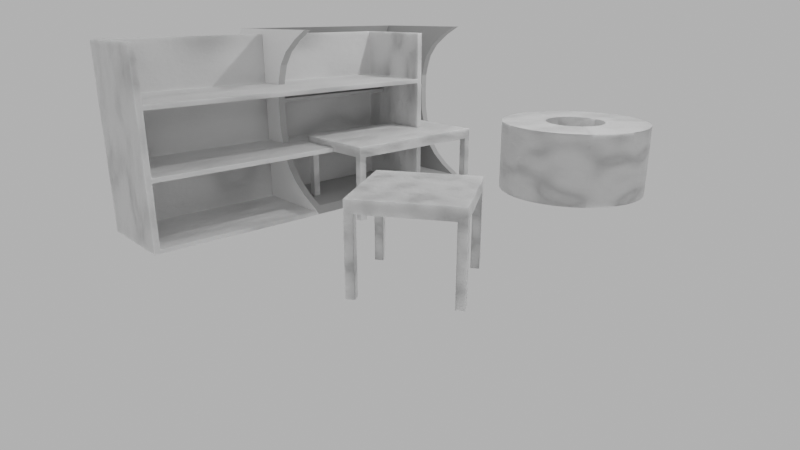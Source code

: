 # Source: rek_display.blend  (saved by Blender 2.80.75; exported with 4.5.12 LTS)
import bpy
from mathutils import Matrix  # noqa: F401  (used for matrix-valued properties, if any)

bpy.ops.wm.read_factory_settings(use_empty=True)
scene = bpy.context.scene
scene.name = 'Scene'

# ---- collections
col_collection = bpy.data.collections.new('Collection'); scene.collection.children.link(col_collection)

# ---- materials (node trees are filled in below, after node groups)
mat_white = bpy.data.materials.new('White')
mat_white.alpha_threshold = 0.0
mat_white.use_transparent_shadow = False
mat_white.line_color = (0.0, 0.0, 0.0, 1.0)
mat_material = bpy.data.materials.new('Material')
mat_material.use_transparent_shadow = False
mat_wood = bpy.data.materials.new('Wood')
mat_wood.use_transparent_shadow = False

# ---- material node trees
mat_white.use_nodes = True; mat_white.node_tree.nodes.clear()
_N = mat_white.node_tree.nodes; _L = mat_white.node_tree.links
n0 = _N.new('ShaderNodeOutputMaterial'); n0.name = 'Material Output'; n0.location = (317, 300)
n1 = _N.new('ShaderNodeBsdfPrincipled'); n1.name = 'Principled BSDF'; n1.location = (27, 300)
n1.distribution = 'GGX'
n1.subsurface_method = 'BURLEY'
n1.inputs[0].default_value = (1.0, 1.0, 1.0, 1.0)
n1.inputs[2].default_value = 0.3103
n1.inputs[3].default_value = 1.45
n1.inputs[27].default_value = (0.0, 0.0, 0.0, 1.0)
n1.inputs[28].default_value = 1.0
_L.new(n1.outputs[0], n0.inputs[0])
n0.is_active_output = True
mat_material.use_nodes = True; mat_material.node_tree.nodes.clear()
_N = mat_material.node_tree.nodes; _L = mat_material.node_tree.links
n0 = _N.new('ShaderNodeOutputMaterial'); n0.name = 'Material Output'; n0.location = (300, 300)
n1 = _N.new('ShaderNodeBsdfPrincipled'); n1.name = 'Principled BSDF'; n1.location = (10, 300)
n1.distribution = 'GGX'
n1.subsurface_method = 'BURLEY'
n1.inputs[0].default_value = (0.4672, 0.4672, 0.4672, 1.0)
n1.inputs[3].default_value = 1.45
n1.inputs[27].default_value = (0.0, 0.0, 0.0, 1.0)
n1.inputs[28].default_value = 1.0
_L.new(n1.outputs[0], n0.inputs[0])
n0.is_active_output = True
mat_wood.use_nodes = True; mat_wood.node_tree.nodes.clear()
_N = mat_wood.node_tree.nodes; _L = mat_wood.node_tree.links
n0 = _N.new('ShaderNodeBsdfPrincipled'); n0.name = 'Principled BSDF'; n0.location = (10, 300)
n0.distribution = 'GGX'
n0.subsurface_method = 'BURLEY'
n0.inputs[2].default_value = 1.0
n0.inputs[3].default_value = 1.45
n0.inputs[8].default_value = 1.0
n0.inputs[9].default_value = (0.1, 0.1, 0.1)
n0.inputs[10].default_value = 1.0
n0.inputs[13].default_value = 1.0
n0.inputs[20].default_value = 0.0
n0.inputs[27].default_value = (0.0, 0.0, 0.0, 1.0)
n0.inputs[28].default_value = 1.0
n1 = _N.new('ShaderNodeOutputMaterial'); n1.name = 'Material Output'; n1.location = (500, 300)
n2 = _N.new('ShaderNodeTexNoise'); n2.name = 'Noise Texture.001'; n2.location = (300, 220)
n2.inputs[2].default_value = 0.5
n2.inputs[3].default_value = 16.0
n3 = _N.new('ShaderNodeTexNoise'); n3.name = 'Musgrave Texture'; n3.location = (-420, 240)
n3.width = 150
n3.normalize = False
n3.inputs[2].default_value = 4.0
n3.inputs[3].default_value = 0.0
n3.inputs[4].default_value = 1.0
n3.inputs[5].default_value = 1e-05
n3.inputs[7].default_value = 0.0
n4 = _N.new('ShaderNodeTexVoronoi'); n4.name = 'Voronoi Texture'; n4.location = (-220, 200)
n4.inputs[2].default_value = 0.6
n5 = _N.new('ShaderNodeMix'); n5.name = 'Mix'; n5.location = (-260, 180)
n5.data_type = 'RGBA'
n5.inputs[6].default_value = (0.8, 0.8, 0.8, 1.0)
n5.inputs[7].default_value = (1.0, 1.0, 1.0, 1.0)
n6 = _N.new('ShaderNodeMix'); n6.name = 'Mix.001'; n6.location = (-160, 180)
n6.data_type = 'RGBA'
n6.inputs[0].default_value = 1.0
n6.inputs[6].default_value = (1.0, 1.0, 1.0, 1.0)
n7 = _N.new('ShaderNodeMath'); n7.name = 'Math'; n7.location = (0, 0)
n7.operation = 'MULTIPLY'
_L.new(n0.outputs[0], n1.inputs[0])
_L.new(n2.outputs[1], n1.inputs[2])
_L.new(n3.outputs[0], n4.inputs[0])
_L.new(n5.outputs[2], n6.inputs[7])
_L.new(n6.outputs[2], n0.inputs[14])
_L.new(n7.outputs[0], n0.inputs[1])
_L.new(n7.outputs[0], n5.inputs[0])
_L.new(n4.outputs[0], n7.inputs[0])
_L.new(n4.outputs[0], n7.inputs[1])
n1.is_active_output = True

# ---- world
world_world = bpy.data.worlds.new('World'); scene.world = world_world
world_world.use_nodes = True; world_world.node_tree.nodes.clear()
_N = world_world.node_tree.nodes; _L = world_world.node_tree.links
n0 = _N.new('ShaderNodeOutputWorld'); n0.name = 'World Output'; n0.location = (300, 300)
n1 = _N.new('ShaderNodeBackground'); n1.name = 'Background'; n1.location = (10, 300)
n2 = _N.new('ShaderNodeRGB'); n2.name = 'RGB'; n2.location = (-280, 260)
n2.outputs[0].default_value = (0.5, 0.5, 0.5, 1.0)
_L.new(n1.outputs[0], n0.inputs[0])
_L.new(n2.outputs[0], n1.inputs[0])
n0.is_active_output = True
world_world.color = (0.05088, 0.05088, 0.05088)
world_world.use_sun_shadow = False
world_world.sun_shadow_jitter_overblur = 0.0

# ---- cameras
cam_camera = bpy.data.cameras.new('Camera')
cam_camera.clip_end = 100.0
cam_camera.lens = 29.0
cam_camera.ortho_scale = 7.314

# ---- lights
light_light = bpy.data.lights.new('Light', 'POINT')
light_light.transmission_factor = 0.0
light_light.energy = 1000.0
light_light.shadow_soft_size = 0.1
light_light.shadow_maximum_resolution = 0.006
light_light.use_absolute_resolution = True

# ---- meshes
me_cube = bpy.data.meshes.new('Cube')
me_cube.from_pydata([(-1.0, 1.0, 1.0), (-1.0, 1.0, -1.0), (-1.0, -0.8153, 1.007), (-1.0, -1.0, -1.0), (-1.0, -0.2951, 0.766), (-1.0, 1.198, 0.766), (-1.0, 1.35, 0.4745), (-1.0, -0.0666, 0.4745), (-1.0, 1.414, 0.1876), (-1.0, -0.01312, 0.1876), (-1.0, 1.17, -0.7084), (-1.0, -0.3923, -0.7084), (-1.0, -0.02284, -0.09038), (-1.0, 1.412, -0.09038), (-1.0, 1.324, -0.3958), (-1.0, -0.1152, -0.3994), (-0.9299, 1.0, -1.0), (-0.9299, -0.8153, 1.007), (-0.9299, -1.0, -1.0), (-0.9299, 1.0, 1.0), (-0.9299, 1.198, 0.766), (-0.9299, -0.2951, 0.766), (-0.9299, -0.0666, 0.4745), (-0.9299, 1.35, 0.4745), (-0.9299, 1.414, 0.1876), (-0.9299, -0.01312, 0.1876), (-0.9299, -0.3923, -0.7084), (-0.9299, 1.17, -0.7084), (-0.9299, -0.02284, -0.09038), (-0.9299, 1.412, -0.09038), (-0.9299, 1.324, -0.3958), (-0.9299, -0.1152, -0.3994), (0.001024, 1.0, -1.0), (0.001024, -0.01312, 0.1876), (0.001024, -0.1152, -0.3994), (0.001024, -1.0, -1.0), (0.001024, 1.0, 1.0), (0.001024, 1.198, 0.766), (0.001024, 1.35, 0.4745), (0.001024, 1.414, 0.1876), (0.001024, 1.17, -0.7084), (0.001024, 1.412, -0.09038), (0.001024, 1.324, -0.3958), (-1.0, 1.037, -0.9361), (-1.0, -0.8667, -0.9361), (-0.9299, 1.037, -0.9361), (-0.9299, -0.8667, -0.9361), (0.001024, 1.037, -0.9361), (0.001024, -0.8667, -0.9361), (-1.0, -0.1147, -0.3671), (-1.0, 1.334, -0.3636), (-0.9299, 1.334, -0.3636), (-0.9299, -0.1147, -0.3671), (0.001024, 1.334, -0.3636), (0.001024, -0.1147, -0.3671), (-1.0, -0.0207, 0.2283), (-1.0, 1.405, 0.2283), (-0.9299, 1.405, 0.2283), (-0.9299, -0.0207, 0.2283), (0.001024, 1.405, 0.2283), (0.001024, -0.0207, 0.2283), (0.001024, 1.132, -0.7084), (-0.9299, 1.132, -0.7084), (0.001024, 1.29, -0.3958), (-0.9299, 1.29, -0.3958), (-0.9299, 0.9939, -0.9361), (0.001024, 0.9939, -0.9361), (0.001024, 1.319, 0.1876), (-0.9299, 1.319, 0.1876), (0.001024, 1.309, -0.09038), (-0.9299, 1.309, -0.09038), (-0.9299, 1.305, -0.3636), (0.001024, 1.305, -0.3636), (0.001024, 0.9243, 1.0), (-0.9299, 0.9246, 1.0), (0.001024, 1.133, 0.766), (-0.9299, 1.133, 0.766), (0.001024, 1.28, 0.4745), (-0.9299, 1.28, 0.4745), (-0.9299, 1.309, 0.2283), (0.001024, 1.309, 0.2283), (-1.0, -0.5455, 0.9007), (-0.965, -0.8153, 1.007), (-1.0, -0.1371, 0.6202), (-0.965, -0.2951, 0.766), (-1.0, -0.0242, 0.3514), (-0.965, -0.0666, 0.4745), (-1.0, -0.01798, 0.04864), (-0.965, -0.01312, 0.1876), (-1.0, -0.6101, -0.8329), (-0.965, -0.3923, -0.7084), (-1.0, -0.06391, -0.2341), (-0.965, -0.02284, -0.09038), (-1.0, -0.2197, -0.5627), (-0.965, -0.1152, -0.3994), (-0.965, -1.0, -1.0), (-0.9299, -0.2197, -0.5627), (-0.9299, -0.115, -0.3832), (-0.9299, -0.9334, -0.968), (-0.9299, -0.01798, 0.04864), (-0.9299, -0.01691, 0.208), (-0.9299, -0.1371, 0.6202), (-0.9299, -0.5455, 0.9007), (-1.0, -0.9334, -0.968), (-0.9299, -0.6101, -0.8329), (-0.965, -0.8667, -0.9361), (-1.0, -0.115, -0.3832), (-0.9299, -0.06391, -0.2341), (-0.965, -0.1147, -0.3671), (-1.0, -0.01691, 0.208), (-0.9299, -0.0242, 0.3514), (-0.965, -0.0207, 0.2283), (-0.965, -0.01691, 0.208), (-0.965, -0.115, -0.3832), (-0.965, -0.9334, -0.968), (-0.965, -0.2197, -0.5627), (-0.965, -0.06391, -0.2341), (-0.965, -0.6101, -0.8329), (-0.965, -0.01798, 0.04864), (-0.965, -0.0242, 0.3514), (-0.965, -0.1371, 0.6202), (-0.965, -0.5455, 0.9007)], [], [(19, 0, 2, 82, 17), (121, 82, 2, 81), (4, 81, 2, 0, 5), (7, 83, 4, 5, 6), (120, 84, 4, 83), (119, 86, 7, 85), (55, 85, 7, 6, 56), (12, 87, 9, 8, 13), (118, 88, 9, 87), (117, 90, 11, 89), (44, 89, 11, 10, 43), (116, 92, 12, 91), (49, 91, 12, 13, 50), (11, 93, 15, 14, 10), (115, 94, 15, 93), (10, 14, 30, 27), (50, 13, 29, 51), (43, 10, 27, 45), (46, 48, 66, 65), (52, 54, 72, 71), (13, 8, 24, 29), (56, 6, 23, 57), (17, 102, 21, 76, 74), (6, 5, 20, 23), (5, 0, 19, 20), (1, 16, 18, 95, 3), (58, 60, 80, 79), (16, 32, 35, 18), (20, 19, 36, 37), (23, 20, 37, 38), (57, 23, 38, 59), (29, 24, 39, 41), (45, 27, 40, 47), (51, 29, 41, 53), (27, 30, 42, 40), (16, 45, 47, 32), (35, 48, 46, 98, 18), (1, 43, 45, 16), (3, 103, 44, 43, 1), (114, 105, 44, 103), (30, 51, 53, 42), (34, 54, 52, 97, 31), (14, 50, 51, 30), (15, 106, 49, 50, 14), (113, 108, 49, 106), (24, 57, 59, 39), (33, 60, 58, 100, 25), (8, 56, 57, 24), (9, 109, 55, 56, 8), (112, 111, 55, 109), (61, 63, 64, 62), (66, 61, 62, 65), (34, 31, 64, 63), (26, 104, 46, 65, 62), (31, 96, 26, 62, 64), (72, 69, 70, 71), (69, 67, 68, 70), (28, 107, 52, 71, 70), (25, 99, 28, 70, 68), (33, 25, 68, 67), (80, 77, 78, 79), (77, 75, 76, 78), (75, 73, 74, 76), (22, 110, 58, 79, 78), (21, 101, 22, 78, 76), (19, 74, 73, 36), (88, 112, 109, 9), (25, 100, 112, 88), (100, 58, 111, 112), (94, 113, 106, 15), (31, 97, 113, 94), (97, 52, 108, 113), (95, 114, 103, 3), (18, 98, 114, 95), (98, 46, 105, 114), (90, 115, 93, 11), (26, 96, 115, 90), (96, 31, 94, 115), (108, 116, 91, 49), (52, 107, 116, 108), (107, 28, 92, 116), (105, 117, 89, 44), (46, 104, 117, 105), (104, 26, 90, 117), (92, 118, 87, 12), (28, 99, 118, 92), (99, 25, 88, 118), (111, 119, 85, 55), (58, 110, 119, 111), (110, 22, 86, 119), (86, 120, 83, 7), (22, 101, 120, 86), (101, 21, 84, 120), (84, 121, 81, 4), (21, 102, 121, 84), (102, 17, 82, 121)])
me_cube.polygons.foreach_set('material_index', [1, 1, 0, 0, 1, 1, 0, 0, 1, 1, 0, 1, 0, 0, 1, 0, 0, 0, 1, 1, 0, 0, 1, 0, 0, 0, 1, 1, 1, 1, 1, 1, 1, 1, 1, 1, 1, 0, 0, 1, 1, 1, 0, 0, 1, 1, 1, 0, 0, 1, 1, 1, 1, 1, 1, 1, 1, 1, 1, 1, 1, 1, 1, 1, 1, 1, 1, 1, 1, 1, 1, 1, 1, 1, 1, 1, 1, 1, 1, 1, 1, 1, 1, 1, 1, 1, 1, 1, 1, 1, 1, 1, 1, 1, 1, 1])
_uv = me_cube.uv_layers.new(name='UVMap')
_uv.uv.foreach_set('vector', [0.6162, 0.0, 0.625, 0.0, 0.625, 0.25, 0.6206, 0.25, 0.6162, 0.25, 0.6104, 0.4956, 0.625, 0.4956, 0.625, 0.5, 0.6104, 0.5, 0.5957, 0.5, 0.6104, 0.5, 0.625, 0.5, 0.625, 0.75, 0.5957, 0.75, 0.5593, 0.5, 0.5775, 0.5, 0.5957, 0.5, 0.5957, 0.75, 0.5593, 0.75, 0.5775, 0.4956, 0.5957, 0.4956, 0.5957, 0.5, 0.5775, 0.5, 0.5439, 0.4956, 0.5593, 0.4956, 0.5593, 0.5, 0.5439, 0.5, 0.5285, 0.5, 0.5439, 0.5, 0.5593, 0.5, 0.5593, 0.75, 0.5285, 0.75, 0.4887, 0.5, 0.5061, 0.5, 0.5235, 0.5, 0.5235, 0.75, 0.4887, 0.75, 0.5061, 0.4956, 0.5235, 0.4956, 0.5235, 0.5, 0.5061, 0.5, 0.3972, 0.4956, 0.4114, 0.4956, 0.4114, 0.5, 0.3972, 0.5, 0.383, 0.5, 0.3972, 0.5, 0.4114, 0.5, 0.4114, 0.75, 0.383, 0.75, 0.4716, 0.4956, 0.4887, 0.4956, 0.4887, 0.5, 0.4716, 0.5, 0.4546, 0.5, 0.4716, 0.5, 0.4887, 0.5, 0.4887, 0.75, 0.4546, 0.75, 0.4114, 0.5, 0.431, 0.5, 0.4505, 0.5, 0.4505, 0.75, 0.4114, 0.75, 0.431, 0.4956, 0.4505, 0.4956, 0.4505, 0.5, 0.431, 0.5, 0.6614, 0.5, 0.7005, 0.5, 0.7005, 0.5088, 0.6614, 0.5088, 0.7046, 0.5, 0.7387, 0.5, 0.7387, 0.5088, 0.7046, 0.5088, 0.633, 0.5, 0.6614, 0.5, 0.6614, 0.5088, 0.633, 0.5088, 0.383, 0.4912, 0.383, 0.3749, 0.383, 0.3749, 0.383, 0.4912, 0.4546, 0.4912, 0.4546, 0.3749, 0.4546, 0.3749, 0.4546, 0.4912, 0.7387, 0.5, 0.7735, 0.5, 0.7735, 0.5088, 0.7387, 0.5088, 0.7785, 0.5, 0.8093, 0.5, 0.8093, 0.5088, 0.7785, 0.5088, 0.625, 0.4912, 0.6104, 0.4912, 0.5957, 0.4912, 0.5957, 0.4912, 0.625, 0.4912, 0.8093, 0.5, 0.8457, 0.5, 0.8457, 0.5088, 0.8093, 0.5088, 0.8457, 0.5, 0.875, 0.5, 0.875, 0.5088, 0.8457, 0.5088, 0.375, 0.75, 0.3838, 0.75, 0.3838, 1.0, 0.3794, 1.0, 0.375, 1.0, 0.5285, 0.4912, 0.5285, 0.3749, 0.5285, 0.3749, 0.5285, 0.4912, 0.3838, 0.75, 0.5001, 0.75, 0.5001, 1.0, 0.3838, 1.0, 0.8457, 0.5088, 0.875, 0.5088, 0.875, 0.6251, 0.8457, 0.6251, 0.8093, 0.5088, 0.8457, 0.5088, 0.8457, 0.6251, 0.8093, 0.6251, 0.7785, 0.5088, 0.8093, 0.5088, 0.8093, 0.6251, 0.7785, 0.6251, 0.7387, 0.5088, 0.7735, 0.5088, 0.7735, 0.6251, 0.7387, 0.6251, 0.633, 0.5088, 0.6614, 0.5088, 0.6614, 0.6251, 0.633, 0.6251, 0.7046, 0.5088, 0.7387, 0.5088, 0.7387, 0.6251, 0.7046, 0.6251, 0.6614, 0.5088, 0.7005, 0.5088, 0.7005, 0.6251, 0.6614, 0.6251, 0.625, 0.5088, 0.633, 0.5088, 0.633, 0.6251, 0.625, 0.6251, 0.375, 0.3749, 0.383, 0.3749, 0.383, 0.4912, 0.379, 0.4912, 0.375, 0.4912, 0.625, 0.5, 0.633, 0.5, 0.633, 0.5088, 0.625, 0.5088, 0.375, 0.5, 0.379, 0.5, 0.383, 0.5, 0.383, 0.75, 0.375, 0.75, 0.379, 0.4956, 0.383, 0.4956, 0.383, 0.5, 0.379, 0.5, 0.7005, 0.5088, 0.7046, 0.5088, 0.7046, 0.6251, 0.7005, 0.6251, 0.4505, 0.3749, 0.4546, 0.3749, 0.4546, 0.4912, 0.4525, 0.4912, 0.4505, 0.4912, 0.7005, 0.5, 0.7046, 0.5, 0.7046, 0.5088, 0.7005, 0.5088, 0.4505, 0.5, 0.4525, 0.5, 0.4546, 0.5, 0.4546, 0.75, 0.4505, 0.75, 0.4525, 0.4956, 0.4546, 0.4956, 0.4546, 0.5, 0.4525, 0.5, 0.7735, 0.5088, 0.7785, 0.5088, 0.7785, 0.6251, 0.7735, 0.6251, 0.5235, 0.3749, 0.5285, 0.3749, 0.5285, 0.4912, 0.526, 0.4912, 0.5235, 0.4912, 0.7735, 0.5, 0.7785, 0.5, 0.7785, 0.5088, 0.7735, 0.5088, 0.5235, 0.5, 0.526, 0.5, 0.5285, 0.5, 0.5285, 0.75, 0.5235, 0.75, 0.526, 0.4956, 0.5285, 0.4956, 0.5285, 0.5, 0.526, 0.5, 0.4114, 0.3749, 0.4505, 0.3749, 0.4505, 0.4912, 0.4114, 0.4912, 0.383, 0.3749, 0.4114, 0.3749, 0.4114, 0.4912, 0.383, 0.4912, 0.4505, 0.3749, 0.4505, 0.4912, 0.4505, 0.4912, 0.4505, 0.3749, 0.4114, 0.4912, 0.3972, 0.4912, 0.383, 0.4912, 0.383, 0.4912, 0.4114, 0.4912, 0.4505, 0.4912, 0.431, 0.4912, 0.4114, 0.4912, 0.4114, 0.4912, 0.4505, 0.4912, 0.4546, 0.3749, 0.4887, 0.3749, 0.4887, 0.4912, 0.4546, 0.4912, 0.4887, 0.3749, 0.5235, 0.3749, 0.5235, 0.4912, 0.4887, 0.4912, 0.4887, 0.4912, 0.4716, 0.4912, 0.4546, 0.4912, 0.4546, 0.4912, 0.4887, 0.4912, 0.5235, 0.4912, 0.5061, 0.4912, 0.4887, 0.4912, 0.4887, 0.4912, 0.5235, 0.4912, 0.5235, 0.3749, 0.5235, 0.4912, 0.5235, 0.4912, 0.5235, 0.3749, 0.5285, 0.3749, 0.5593, 0.3749, 0.5593, 0.4912, 0.5285, 0.4912, 0.5593, 0.3749, 0.5957, 0.3749, 0.5957, 0.4912, 0.5593, 0.4912, 0.5957, 0.3749, 0.625, 0.3749, 0.625, 0.4912, 0.5957, 0.4912, 0.5593, 0.4912, 0.5439, 0.4912, 0.5285, 0.4912, 0.5285, 0.4912, 0.5593, 0.4912, 0.5957, 0.4912, 0.5775, 0.4912, 0.5593, 0.4912, 0.5593, 0.4912, 0.5957, 0.4912, 0.875, 0.5088, 0.625, 0.4912, 0.625, 0.3749, 0.875, 0.6251, 0.5235, 0.4956, 0.526, 0.4956, 0.526, 0.5, 0.5235, 0.5, 0.5235, 0.4912, 0.526, 0.4912, 0.526, 0.4956, 0.5235, 0.4956, 0.526, 0.4912, 0.5285, 0.4912, 0.5285, 0.4956, 0.526, 0.4956, 0.4505, 0.4956, 0.4525, 0.4956, 0.4525, 0.5, 0.4505, 0.5, 0.4505, 0.4912, 0.4525, 0.4912, 0.4525, 0.4956, 0.4505, 0.4956, 0.4525, 0.4912, 0.4546, 0.4912, 0.4546, 0.4956, 0.4525, 0.4956, 0.375, 0.4956, 0.379, 0.4956, 0.379, 0.5, 0.375, 0.5, 0.375, 0.4912, 0.379, 0.4912, 0.379, 0.4956, 0.375, 0.4956, 0.379, 0.4912, 0.383, 0.4912, 0.383, 0.4956, 0.379, 0.4956, 0.4114, 0.4956, 0.431, 0.4956, 0.431, 0.5, 0.4114, 0.5, 0.4114, 0.4912, 0.431, 0.4912, 0.431, 0.4956, 0.4114, 0.4956, 0.431, 0.4912, 0.4505, 0.4912, 0.4505, 0.4956, 0.431, 0.4956, 0.4546, 0.4956, 0.4716, 0.4956, 0.4716, 0.5, 0.4546, 0.5, 0.4546, 0.4912, 0.4716, 0.4912, 0.4716, 0.4956, 0.4546, 0.4956, 0.4716, 0.4912, 0.4887, 0.4912, 0.4887, 0.4956, 0.4716, 0.4956, 0.383, 0.4956, 0.3972, 0.4956, 0.3972, 0.5, 0.383, 0.5, 0.383, 0.4912, 0.3972, 0.4912, 0.3972, 0.4956, 0.383, 0.4956, 0.3972, 0.4912, 0.4114, 0.4912, 0.4114, 0.4956, 0.3972, 0.4956, 0.4887, 0.4956, 0.5061, 0.4956, 0.5061, 0.5, 0.4887, 0.5, 0.4887, 0.4912, 0.5061, 0.4912, 0.5061, 0.4956, 0.4887, 0.4956, 0.5061, 0.4912, 0.5235, 0.4912, 0.5235, 0.4956, 0.5061, 0.4956, 0.5285, 0.4956, 0.5439, 0.4956, 0.5439, 0.5, 0.5285, 0.5, 0.5285, 0.4912, 0.5439, 0.4912, 0.5439, 0.4956, 0.5285, 0.4956, 0.5439, 0.4912, 0.5593, 0.4912, 0.5593, 0.4956, 0.5439, 0.4956, 0.5593, 0.4956, 0.5775, 0.4956, 0.5775, 0.5, 0.5593, 0.5, 0.5593, 0.4912, 0.5775, 0.4912, 0.5775, 0.4956, 0.5593, 0.4956, 0.5775, 0.4912, 0.5957, 0.4912, 0.5957, 0.4956, 0.5775, 0.4956, 0.5957, 0.4956, 0.6104, 0.4956, 0.6104, 0.5, 0.5957, 0.5, 0.5957, 0.4912, 0.6104, 0.4912, 0.6104, 0.4956, 0.5957, 0.4956, 0.6104, 0.4912, 0.625, 0.4912, 0.625, 0.4956, 0.6104, 0.4956])
me_cube.materials.append(mat_white)
me_cube.materials.append(mat_material)
me_cube.use_remesh_preserve_volume = False
me_cube.use_remesh_preserve_attributes = False
me_cube.use_mirror_vertex_groups = False
me_cube.update()
me_cube_001 = bpy.data.meshes.new('Cube.001')
me_cube_001.from_pydata([(-1.0, -1.0, -1.0), (-1.0, -1.0, 1.0), (-1.0, 1.0, -1.0), (-1.0, 1.0, 1.0), (1.0, -1.0, -1.0), (1.0, -1.0, 1.0), (1.0, 1.0, -1.0), (1.0, 1.0, 1.0), (-1.0, -1.0, 0.7188), (-1.0, 1.0, 0.7188), (1.0, 1.0, 0.7188), (1.0, -1.0, 0.7188), (-1.0, -0.8354, -1.0), (-1.0, -0.8354, 1.0), (1.0, -0.8354, -1.0), (1.0, -0.8354, 1.0), (1.0, -0.8354, 0.7188), (-1.0, -0.8354, 0.7188), (-1.0, 0.8351, 1.0), (1.0, 0.8351, -1.0), (-1.0, 0.8351, 0.7188), (-1.0, 0.8351, -1.0), (1.0, 0.8351, 1.0), (1.0, 0.8351, 0.7188), (0.8372, 1.0, -1.0), (0.8372, 1.0, 1.0), (0.8372, -1.0, -1.0), (0.8372, -1.0, 1.0), (0.8372, -1.0, 0.7188), (0.8372, 1.0, 0.7188), (0.8372, -0.8354, 1.0), (0.8372, -0.8354, -1.0), (0.8372, 0.8351, -1.0), (0.8372, 0.8351, 1.0), (-0.8374, 1.0, -1.0), (-0.8374, -1.0, 1.0), (-0.8374, -1.0, 0.7188), (-0.8374, -0.8354, -1.0), (-0.8374, 0.8351, -1.0), (-0.8374, 1.0, 1.0), (-0.8374, -1.0, -1.0), (-0.8374, 1.0, 0.7188), (-0.8374, -0.8354, 1.0), (-0.8374, 0.8351, 1.0), (0.8372, 0.8351, -1.0), (0.8372, -0.8354, -1.0), (-0.8374, -0.8354, -1.0), (-0.8374, 0.8351, -1.0), (0.8372, 0.8351, 0.718), (0.8372, -0.8354, 0.718), (-0.8374, -0.8354, 0.718), (-0.8374, 0.8351, 0.718)], [(38, 47), (46, 37), (31, 45), (44, 32)], [(20, 18, 3, 9), (29, 25, 7, 10), (16, 15, 5, 11), (36, 35, 1, 8), (31, 14, 4, 26), (42, 13, 1, 35), (40, 36, 8, 0), (14, 16, 11, 4), (24, 29, 10, 6), (21, 20, 9, 2), (0, 8, 17, 12), (43, 18, 13, 42), (23, 22, 15, 16), (8, 1, 13, 17), (10, 7, 22, 23), (24, 6, 19, 32), (39, 3, 18, 43), (6, 10, 23, 19), (17, 13, 18, 20), (7, 25, 33, 22), (22, 33, 30, 15), (4, 11, 28, 26), (15, 30, 27, 5), (11, 5, 27, 28), (41, 39, 25, 29), (9, 3, 39, 41), (12, 37, 40, 0), (2, 9, 41, 34), (2, 34, 38, 21), (25, 39, 43, 33), (33, 43, 42, 30), (30, 42, 35, 27), (28, 27, 35, 36), (51, 48, 49, 50), (23, 22, 33, 44, 19), (24, 25, 33, 44), (39, 34, 47, 43), (21, 18, 43, 47), (15, 14, 45, 30), (45, 30, 27, 26), (13, 12, 46, 42), (42, 46, 40, 35), (36, 50, 49, 28), (16, 49, 48, 23), (41, 29, 48, 51), (17, 20, 51, 50)])
_uv = me_cube_001.uv_layers.new(name='UVMap')
_uv.uv.foreach_set('vector', [0.5899, 0.2294, 0.625, 0.2294, 0.625, 0.25, 0.5899, 0.25, 0.5899, 0.4797, 0.625, 0.4797, 0.625, 0.5, 0.5899, 0.5, 0.5899, 0.7294, 0.625, 0.7294, 0.625, 0.75, 0.5899, 0.75, 0.5899, 0.9797, 0.625, 0.9797, 0.625, 1.0, 0.5899, 1.0, 0.3547, 0.7294, 0.375, 0.7294, 0.375, 0.75, 0.3547, 0.75, 0.8547, 0.7294, 0.875, 0.7294, 0.875, 0.75, 0.8547, 0.75, 0.375, 0.9797, 0.5899, 0.9797, 0.5899, 1.0, 0.375, 1.0, 0.375, 0.7294, 0.5899, 0.7294, 0.5899, 0.75, 0.375, 0.75, 0.375, 0.4797, 0.5899, 0.4797, 0.5899, 0.5, 0.375, 0.5, 0.375, 0.2294, 0.5899, 0.2294, 0.5899, 0.25, 0.375, 0.25, 0.375, 0.0, 0.5899, 0.0, 0.5899, 0.02057, 0.375, 0.02057, 0.8547, 0.5206, 0.875, 0.5206, 0.875, 0.7294, 0.8547, 0.7294, 0.5899, 0.5206, 0.625, 0.5206, 0.625, 0.7294, 0.5899, 0.7294, 0.5899, 0.0, 0.625, 0.0, 0.625, 0.02057, 0.5899, 0.02057, 0.5899, 0.5, 0.625, 0.5, 0.625, 0.5206, 0.5899, 0.5206, 0.3547, 0.5, 0.375, 0.5, 0.375, 0.5206, 0.3547, 0.5206, 0.8547, 0.5, 0.875, 0.5, 0.875, 0.5206, 0.8547, 0.5206, 0.375, 0.5, 0.5899, 0.5, 0.5899, 0.5206, 0.375, 0.5206, 0.5899, 0.02057, 0.625, 0.02057, 0.625, 0.2294, 0.5899, 0.2294, 0.625, 0.5, 0.6453, 0.5, 0.6453, 0.5206, 0.625, 0.5206, 0.625, 0.5206, 0.6453, 0.5206, 0.6453, 0.7294, 0.625, 0.7294, 0.375, 0.75, 0.5899, 0.75, 0.5899, 0.7703, 0.375, 0.7703, 0.625, 0.7294, 0.6453, 0.7294, 0.6453, 0.75, 0.625, 0.75, 0.5899, 0.75, 0.625, 0.75, 0.625, 0.7703, 0.5899, 0.7703, 0.5899, 0.2703, 0.625, 0.2703, 0.625, 0.4797, 0.5899, 0.4797, 0.5899, 0.25, 0.625, 0.25, 0.625, 0.2703, 0.5899, 0.2703, 0.125, 0.7294, 0.1453, 0.7294, 0.1453, 0.75, 0.125, 0.75, 0.375, 0.25, 0.5899, 0.25, 0.5899, 0.2703, 0.375, 0.2703, 0.125, 0.5, 0.1453, 0.5, 0.1453, 0.5206, 0.125, 0.5206, 0.6453, 0.5, 0.8547, 0.5, 0.8547, 0.5206, 0.6453, 0.5206, 0.6453, 0.5206, 0.8547, 0.5206, 0.8547, 0.7294, 0.6453, 0.7294, 0.6453, 0.7294, 0.8547, 0.7294, 0.8547, 0.75, 0.6453, 0.75, 0.5899, 0.7703, 0.625, 0.7703, 0.625, 0.9797, 0.5899, 0.9797, 0.1453, 0.5206, 0.3547, 0.5206, 0.3547, 0.7294, 0.1453, 0.7294, 0.0, 0.0, 0.0, 0.0, 0.0, 0.0, 0.0, 0.0, 0.0, 0.0, 0.0, 0.0, 0.0, 0.0, 0.0, 0.0, 0.0, 0.0, 0.8547, 0.5, 0.0, 0.0, 0.0, 0.0, 0.8547, 0.5206, 0.0, 0.0, 0.0, 0.0, 0.0, 0.0, 0.0, 0.0, 0.625, 0.7294, 0.0, 0.0, 0.0, 0.0, 0.6453, 0.7294, 0.0, 0.0, 0.0, 0.0, 0.0, 0.0, 0.0, 0.0, 0.875, 0.7294, 0.0, 0.0, 0.0, 0.0, 0.8547, 0.7294, 0.0, 0.0, 0.0, 0.0, 0.0, 0.0, 0.0, 0.0, 0.5899, 0.9797, 0.1453, 0.7294, 0.3547, 0.7294, 0.5899, 0.7703, 0.5899, 0.7294, 0.3547, 0.7294, 0.3547, 0.5206, 0.5899, 0.5206, 0.5899, 0.2703, 0.5899, 0.4797, 0.3547, 0.5206, 0.1453, 0.5206, 0.5899, 0.02057, 0.5899, 0.2294, 0.1453, 0.5206, 0.1453, 0.7294])
me_cube_001.materials.append(mat_wood)
me_cube_001.use_remesh_preserve_volume = False
me_cube_001.use_remesh_preserve_attributes = False
me_cube_001.use_mirror_vertex_groups = False
me_cube_001.update()
me_cube_002 = bpy.data.meshes.new('Cube.002')
me_cube_002.from_pydata([(-1.9, -1.0, -0.07371), (-1.9, -1.0, 1.926), (-1.9, 1.0, -0.07371), (-1.9, 1.0, 1.926), (1.751, -1.0, -0.07371), (1.751, -1.0, 1.926), (1.751, 1.0, -0.07371), (1.751, 1.0, 1.926), (-1.9, -1.0, 1.645), (-1.9, 1.0, 1.645), (1.751, 1.0, 1.645), (1.751, -1.0, 1.645), (-1.9, -0.8354, -0.07371), (-1.9, -0.8354, 1.926), (1.751, -0.8354, -0.07371), (1.751, -0.8354, 1.926), (1.751, -0.8354, 1.645), (-1.9, -0.8354, 1.645), (-1.9, 0.8351, 1.926), (1.751, 0.8351, -0.07371), (-1.9, 0.8351, 1.645), (-1.9, 0.8351, -0.07371), (1.751, 0.8351, 1.926), (1.751, 0.8351, 1.645), (1.588, 1.0, -0.07371), (1.588, 1.0, 1.926), (1.588, -1.0, -0.07371), (1.588, -1.0, 1.926), (1.588, -1.0, 1.645), (1.588, 1.0, 1.645), (1.588, -0.8354, 1.926), (1.588, -0.8354, -0.07371), (1.588, 0.8351, -0.07371), (1.588, 0.8351, 1.926), (-1.737, 1.0, -0.07371), (-1.737, -1.0, 1.926), (-1.737, -1.0, 1.645), (-1.737, -0.8354, -0.07371), (-1.737, 0.8351, -0.07371), (-1.737, 1.0, 1.926), (-1.737, -1.0, -0.07371), (-1.737, 1.0, 1.645), (-1.737, -0.8354, 1.926), (-1.737, 0.8351, 1.926), (1.588, 0.8351, -0.07371), (1.588, -0.8354, -0.07371), (-1.737, -0.8354, -0.07371), (-1.737, 0.8351, -0.07371), (1.588, 0.8351, 1.644), (1.588, -0.8354, 1.644), (-1.737, -0.8354, 1.644), (-1.737, 0.8351, 1.644)], [(38, 47), (46, 37), (31, 45), (44, 32)], [(20, 18, 3, 9), (29, 25, 7, 10), (16, 15, 5, 11), (36, 35, 1, 8), (31, 14, 4, 26), (42, 13, 1, 35), (40, 36, 8, 0), (14, 16, 11, 4), (24, 29, 10, 6), (21, 20, 9, 2), (0, 8, 17, 12), (43, 18, 13, 42), (23, 22, 15, 16), (8, 1, 13, 17), (10, 7, 22, 23), (24, 6, 19, 32), (39, 3, 18, 43), (6, 10, 23, 19), (17, 13, 18, 20), (7, 25, 33, 22), (22, 33, 30, 15), (4, 11, 28, 26), (15, 30, 27, 5), (11, 5, 27, 28), (41, 39, 25, 29), (9, 3, 39, 41), (12, 37, 40, 0), (2, 9, 41, 34), (2, 34, 38, 21), (25, 39, 43, 33), (33, 43, 42, 30), (30, 42, 35, 27), (28, 27, 35, 36), (51, 48, 49, 50), (23, 22, 33, 44, 19), (24, 25, 33, 44), (39, 34, 47, 43), (21, 18, 43, 47), (15, 14, 45, 30), (45, 30, 27, 26), (13, 12, 46, 42), (42, 46, 40, 35), (36, 50, 49, 28), (16, 49, 48, 23), (41, 29, 48, 51), (17, 20, 51, 50)])
_uv = me_cube_002.uv_layers.new(name='UVMap')
_uv.uv.foreach_set('vector', [0.5899, 0.2294, 0.625, 0.2294, 0.625, 0.25, 0.5899, 0.25, 0.5899, 0.4797, 0.625, 0.4797, 0.625, 0.5, 0.5899, 0.5, 0.5899, 0.7294, 0.625, 0.7294, 0.625, 0.75, 0.5899, 0.75, 0.5899, 0.9797, 0.625, 0.9797, 0.625, 1.0, 0.5899, 1.0, 0.3547, 0.7294, 0.375, 0.7294, 0.375, 0.75, 0.3547, 0.75, 0.8547, 0.7294, 0.875, 0.7294, 0.875, 0.75, 0.8547, 0.75, 0.375, 0.9797, 0.5899, 0.9797, 0.5899, 1.0, 0.375, 1.0, 0.375, 0.7294, 0.5899, 0.7294, 0.5899, 0.75, 0.375, 0.75, 0.375, 0.4797, 0.5899, 0.4797, 0.5899, 0.5, 0.375, 0.5, 0.375, 0.2294, 0.5899, 0.2294, 0.5899, 0.25, 0.375, 0.25, 0.375, 0.0, 0.5899, 0.0, 0.5899, 0.02057, 0.375, 0.02057, 0.8547, 0.5206, 0.875, 0.5206, 0.875, 0.7294, 0.8547, 0.7294, 0.5899, 0.5206, 0.625, 0.5206, 0.625, 0.7294, 0.5899, 0.7294, 0.5899, 0.0, 0.625, 0.0, 0.625, 0.02057, 0.5899, 0.02057, 0.5899, 0.5, 0.625, 0.5, 0.625, 0.5206, 0.5899, 0.5206, 0.3547, 0.5, 0.375, 0.5, 0.375, 0.5206, 0.3547, 0.5206, 0.8547, 0.5, 0.875, 0.5, 0.875, 0.5206, 0.8547, 0.5206, 0.375, 0.5, 0.5899, 0.5, 0.5899, 0.5206, 0.375, 0.5206, 0.5899, 0.02057, 0.625, 0.02057, 0.625, 0.2294, 0.5899, 0.2294, 0.625, 0.5, 0.6453, 0.5, 0.6453, 0.5206, 0.625, 0.5206, 0.625, 0.5206, 0.6453, 0.5206, 0.6453, 0.7294, 0.625, 0.7294, 0.375, 0.75, 0.5899, 0.75, 0.5899, 0.7703, 0.375, 0.7703, 0.625, 0.7294, 0.6453, 0.7294, 0.6453, 0.75, 0.625, 0.75, 0.5899, 0.75, 0.625, 0.75, 0.625, 0.7703, 0.5899, 0.7703, 0.5899, 0.2703, 0.625, 0.2703, 0.625, 0.4797, 0.5899, 0.4797, 0.5899, 0.25, 0.625, 0.25, 0.625, 0.2703, 0.5899, 0.2703, 0.125, 0.7294, 0.1453, 0.7294, 0.1453, 0.75, 0.125, 0.75, 0.375, 0.25, 0.5899, 0.25, 0.5899, 0.2703, 0.375, 0.2703, 0.125, 0.5, 0.1453, 0.5, 0.1453, 0.5206, 0.125, 0.5206, 0.6453, 0.5, 0.8547, 0.5, 0.8547, 0.5206, 0.6453, 0.5206, 0.6453, 0.5206, 0.8547, 0.5206, 0.8547, 0.7294, 0.6453, 0.7294, 0.6453, 0.7294, 0.8547, 0.7294, 0.8547, 0.75, 0.6453, 0.75, 0.5899, 0.7703, 0.625, 0.7703, 0.625, 0.9797, 0.5899, 0.9797, 0.1453, 0.5206, 0.3547, 0.5206, 0.3547, 0.7294, 0.1453, 0.7294, 0.0, 0.0, 0.0, 0.0, 0.0, 0.0, 0.0, 0.0, 0.0, 0.0, 0.0, 0.0, 0.0, 0.0, 0.0, 0.0, 0.0, 0.0, 0.8547, 0.5, 0.0, 0.0, 0.0, 0.0, 0.8547, 0.5206, 0.0, 0.0, 0.0, 0.0, 0.0, 0.0, 0.0, 0.0, 0.625, 0.7294, 0.0, 0.0, 0.0, 0.0, 0.6453, 0.7294, 0.0, 0.0, 0.0, 0.0, 0.0, 0.0, 0.0, 0.0, 0.875, 0.7294, 0.0, 0.0, 0.0, 0.0, 0.8547, 0.7294, 0.0, 0.0, 0.0, 0.0, 0.0, 0.0, 0.0, 0.0, 0.5899, 0.9797, 0.1453, 0.7294, 0.3547, 0.7294, 0.5899, 0.7703, 0.5899, 0.7294, 0.3547, 0.7294, 0.3547, 0.5206, 0.5899, 0.5206, 0.5899, 0.2703, 0.5899, 0.4797, 0.3547, 0.5206, 0.1453, 0.5206, 0.5899, 0.02057, 0.5899, 0.2294, 0.1453, 0.5206, 0.1453, 0.7294])
me_cube_002.materials.append(mat_wood)
me_cube_002.use_remesh_preserve_volume = False
me_cube_002.use_remesh_preserve_attributes = False
me_cube_002.use_mirror_vertex_groups = False
me_cube_002.update()
me_cylinder = bpy.data.meshes.new('Cylinder')
me_cylinder.from_pydata([(0.0, 1.0, -1.0), (0.0, 1.0, 1.0), (0.3827, 0.9239, 1.0), (0.5556, 0.8315, -1.0), (0.5556, 0.8315, 1.0), (0.7071, 0.7071, -1.0), (0.7071, 0.7071, 1.0), (0.8315, 0.5556, -1.0), (0.8315, 0.5556, 1.0), (0.9239, 0.3827, -1.0), (0.9239, 0.3827, 1.0), (0.9808, 0.1951, -1.0), (0.9808, 0.1951, 1.0), (1.0, 7.55e-08, -1.0), (1.0, 7.55e-08, 1.0), (0.9808, -0.1951, -1.0), (0.8315, -0.5556, -1.0), (0.8315, -0.5556, 1.0), (0.7071, -0.7071, -1.0), (0.7071, -0.7071, 1.0), (0.5556, -0.8315, -1.0), (0.5556, -0.8315, 1.0), (0.3827, -0.9239, -1.0), (0.3827, -0.9239, 1.0), (0.1951, -0.9808, -1.0), (0.1951, -0.9808, 1.0), (-3.258e-07, -1.0, -1.0), (-3.258e-07, -1.0, 1.0), (-0.1951, -0.9808, -1.0), (-0.1951, -0.9808, 1.0), (-0.3827, -0.9239, -1.0), (-0.7071, -0.7071, -1.0), (-0.7071, -0.7071, 1.0), (-0.8315, -0.5556, -1.0), (-0.8315, -0.5556, 1.0), (-0.9239, -0.3827, -1.0), (-0.9239, -0.3827, 1.0), (-0.9808, -0.1951, -1.0), (-0.9808, -0.1951, 1.0), (-1.0, 9.656e-07, -1.0), (-1.0, 9.656e-07, 1.0), (-0.9808, 0.1951, -1.0), (-0.9808, 0.1951, 1.0), (-0.9239, 0.3827, -1.0), (-0.9239, 0.3827, 1.0), (-0.5556, 0.8315, -1.0), (-0.5556, 0.8315, 1.0), (-0.3827, 0.9239, -1.0), (-0.3827, 0.9239, 1.0), (-0.1951, 0.9808, -1.0), (-0.1951, 0.9808, 1.0), (1.431e-07, 0.4, -1.0), (0.07804, 0.3923, -1.0), (0.07804, 0.3923, 1.0), (1.431e-07, 0.4, 1.0), (0.1531, 0.3696, -1.0), (0.1531, 0.3696, 1.0), (0.2222, 0.3326, -1.0), (0.2222, 0.3326, 1.0), (0.2828, 0.2828, -1.0), (0.2828, 0.2828, 1.0), (0.3326, 0.2222, -1.0), (0.3326, 0.2222, 1.0), (0.3696, 0.1531, -1.0), (0.3696, 0.1531, 1.0), (0.3923, 0.07804, -1.0), (0.3923, 0.07804, 1.0), (0.4, 1.733e-07, -1.0), (0.4, 1.733e-07, 1.0), (0.3923, -0.07804, -1.0), (0.3923, -0.07804, 1.0), (0.3696, -0.1531, -1.0), (0.3696, -0.1531, 1.0), (0.3326, -0.2222, -1.0), (0.3326, -0.2222, 1.0), (0.2828, -0.2828, -1.0), (0.2828, -0.2828, 1.0), (0.2222, -0.3326, -1.0), (0.2222, -0.3326, 1.0), (0.1531, -0.3696, -1.0), (0.1531, -0.3696, 1.0), (0.07804, -0.3923, -1.0), (0.07804, -0.3923, 1.0), (1.271e-08, -0.4, -1.0), (1.271e-08, -0.4, 1.0), (-0.07804, -0.3923, -1.0), (-0.07804, -0.3923, 1.0), (-0.1531, -0.3696, -1.0), (-0.1531, -0.3696, 1.0), (-0.2222, -0.3326, -1.0), (-0.2222, -0.3326, 1.0), (-0.2828, -0.2828, -1.0), (-0.2828, -0.2828, 1.0), (-0.3326, -0.2222, -1.0), (-0.3326, -0.2222, 1.0), (-0.3696, -0.1531, -1.0), (-0.3696, -0.1531, 1.0), (-0.3923, -0.07804, -1.0), (-0.3923, -0.07804, 1.0), (-0.4, 5.293e-07, -1.0), (-0.4, 5.293e-07, 1.0), (-0.3923, 0.07804, -1.0), (-0.3923, 0.07804, 1.0), (-0.3696, 0.1531, -1.0), (-0.3696, 0.1531, 1.0), (-0.3326, 0.2222, -1.0), (-0.3326, 0.2222, 1.0), (-0.2828, 0.2828, -1.0), (-0.2828, 0.2828, 1.0), (-0.2222, 0.3326, -1.0), (-0.2222, 0.3326, 1.0), (-0.1531, 0.3696, -1.0), (-0.1531, 0.3696, 1.0), (-0.07804, 0.3923, -1.0), (-0.07804, 0.3923, 1.0), (-7.153e-07, 1.0, -1.0), (0.1951, 0.9808, -1.0), (0.1951, 0.9808, 1.0), (-7.153e-07, 1.0, 1.0), (0.3827, 0.9239, -1.0), (0.3827, 0.9239, 1.0), (0.5556, 0.8315, -1.0), (0.5556, 0.8315, 1.0), (0.7071, 0.7071, -1.0), (0.7071, 0.7071, 1.0), (0.8315, 0.5556, -1.0), (0.8315, 0.5556, 1.0), (0.9239, 0.3827, -1.0), (0.9239, 0.3827, 1.0), (0.9808, 0.1951, -1.0), (0.9808, 0.1951, 1.0), (1.0, 6.119e-07, -1.0), (1.0, 6.119e-07, 1.0), (0.9808, -0.1951, -1.0), (0.9808, -0.1951, 1.0), (0.9239, -0.3827, -1.0), (0.9239, -0.3827, 1.0), (0.8315, -0.5556, -1.0), (0.8315, -0.5556, 1.0), (0.7071, -0.7071, -1.0), (0.7071, -0.7071, 1.0), (0.5556, -0.8315, -1.0), (0.5556, -0.8315, 1.0), (0.3827, -0.9239, -1.0), (0.3827, -0.9239, 1.0), (0.1951, -0.9808, -1.0), (0.1951, -0.9808, 1.0), (-1.041e-06, -1.0, -1.0), (-1.041e-06, -1.0, 1.0), (-0.1951, -0.9808, -1.0), (-0.1951, -0.9808, 1.0), (-0.3827, -0.9239, -1.0), (-0.3827, -0.9239, 1.0), (-0.5556, -0.8315, -1.0), (-0.5556, -0.8315, 1.0), (-0.7071, -0.7071, -1.0), (-0.7071, -0.7071, 1.0), (-0.8315, -0.5556, -1.0), (-0.8315, -0.5556, 1.0), (-0.9239, -0.3827, -1.0), (-0.9239, -0.3827, 1.0), (-0.9808, -0.1951, -1.0), (-0.9808, -0.1951, 1.0), (-1.0, 1.502e-06, -1.0), (-1.0, 1.502e-06, 1.0), (-0.9808, 0.1951, -1.0), (-0.9808, 0.1951, 1.0), (-0.9239, 0.3827, -1.0), (-0.9239, 0.3827, 1.0), (-0.8315, 0.5556, -1.0), (-0.8315, 0.5556, 1.0), (-0.7071, 0.7071, -1.0), (-0.7071, 0.7071, 1.0), (-0.5556, 0.8315, -1.0), (-0.5556, 0.8315, 1.0), (-0.3827, 0.9239, -1.0), (-0.3827, 0.9239, 1.0), (-0.1951, 0.9808, -1.0), (-0.1951, 0.9808, 1.0)], [], [(30, 28, 85, 87), (15, 13, 67, 69), (42, 44, 104, 102), (27, 29, 86, 84), (43, 41, 101, 103), (12, 14, 68, 66), (28, 26, 83, 85), (13, 11, 65, 67), (40, 42, 102, 100), (25, 27, 84, 82), (41, 39, 99, 101), (10, 12, 66, 64), (26, 24, 81, 83), (11, 9, 63, 65), (38, 40, 100, 98), (23, 25, 82, 80), (39, 37, 97, 99), (8, 10, 64, 62), (24, 22, 79, 81), (50, 1, 54, 114), (9, 7, 61, 63), (36, 38, 98, 96), (0, 49, 113, 51), (37, 35, 95, 97), (6, 8, 62, 60), (48, 50, 114, 112), (7, 5, 59, 61), (34, 36, 96, 94), (49, 47, 111, 113), (19, 21, 78, 76), (108, 110, 174, 172), (57, 55, 119, 121), (90, 92, 156, 154), (109, 107, 171, 173), (72, 74, 138, 136), (91, 89, 153, 155), (53, 56, 120, 117), (73, 71, 135, 137), (106, 108, 172, 170), (55, 52, 116, 119), (88, 90, 154, 152), (107, 105, 169, 171), (70, 72, 136, 134), (89, 87, 151, 153), (71, 69, 133, 135), (104, 106, 170, 168), (54, 53, 117, 118), (86, 88, 152, 150), (105, 103, 167, 169), (52, 51, 115, 116), (68, 70, 134, 132), (18, 16, 73, 75), (2, 4, 58, 56), (33, 31, 91, 93), (17, 19, 76, 74), (47, 45, 109, 111), (32, 34, 94, 92), (5, 3, 57, 59), (46, 48, 112, 110), (20, 18, 75, 77), (4, 6, 60, 58), (35, 33, 93, 95), (115, 118, 117, 116), (116, 117, 120, 119), (119, 120, 122, 121), (121, 122, 124, 123), (123, 124, 126, 125), (125, 126, 128, 127), (127, 128, 130, 129), (129, 130, 132, 131), (131, 132, 134, 133), (133, 134, 136, 135), (135, 136, 138, 137), (137, 138, 140, 139), (139, 140, 142, 141), (141, 142, 144, 143), (143, 144, 146, 145), (145, 146, 148, 147), (147, 148, 150, 149), (149, 150, 152, 151), (151, 152, 154, 153), (153, 154, 156, 155), (155, 156, 158, 157), (157, 158, 160, 159), (159, 160, 162, 161), (161, 162, 164, 163), (163, 164, 166, 165), (165, 166, 168, 167), (167, 168, 170, 169), (169, 170, 172, 171), (171, 172, 174, 173), (173, 174, 176, 175), (175, 176, 178, 177), (177, 178, 118, 115), (78, 80, 144, 142), (79, 77, 141, 143), (84, 83, 85, 86), (82, 81, 83, 84), (80, 79, 81, 82), (78, 77, 79, 80), (76, 75, 77, 78), (74, 73, 75, 76), (69, 70, 72, 71), (66, 65, 67, 68), (62, 61, 63, 64), (60, 59, 61, 62), (56, 55, 57, 58), (52, 53, 56, 55), (51, 54, 53, 52), (114, 113, 51, 54), (112, 111, 113, 114), (110, 109, 111, 112), (107, 108, 110, 109), (105, 106, 108, 107), (103, 104, 106, 105), (102, 101, 103, 104), (100, 99, 101, 102), (98, 97, 99, 100), (96, 95, 97, 98), (94, 93, 95, 96), (92, 91, 93, 94), (89, 90, 92, 91), (87, 88, 90, 89), (86, 85, 87, 88), (58, 57, 59, 60), (64, 63, 65, 66), (68, 67, 69, 70), (71, 72, 74, 73)])
_uv = me_cylinder.uv_layers.new(name='UVMap')
_uv.uv.foreach_set('vector', [0.6582, 0.02827, 0.7032, 0.01461, 0.7032, 0.01461, 0.6582, 0.02827, 0.9854, 0.2032, 0.99, 0.25, 0.99, 0.25, 0.9854, 0.2032, 0.01461, 0.2968, 0.02827, 0.3418, 0.02827, 0.3418, 0.01461, 0.2968, 0.25, 0.01, 0.2032, 0.01461, 0.2032, 0.01461, 0.25, 0.01, 0.5283, 0.3418, 0.5146, 0.2968, 0.5146, 0.2968, 0.5283, 0.3418, 0.4854, 0.2968, 0.49, 0.25, 0.49, 0.25, 0.4854, 0.2968, 0.7032, 0.01461, 0.75, 0.01, 0.75, 0.01, 0.7032, 0.01461, 0.99, 0.25, 0.9854, 0.2968, 0.9854, 0.2968, 0.99, 0.25, 0.01, 0.25, 0.01461, 0.2968, 0.01461, 0.2968, 0.01, 0.25, 0.2968, 0.01461, 0.25, 0.01, 0.25, 0.01, 0.2968, 0.01461, 0.5146, 0.2968, 0.51, 0.25, 0.51, 0.25, 0.5146, 0.2968, 0.4717, 0.3418, 0.4854, 0.2968, 0.4854, 0.2968, 0.4717, 0.3418, 0.75, 0.01, 0.7968, 0.01461, 0.7968, 0.01461, 0.75, 0.01, 0.9854, 0.2968, 0.9717, 0.3418, 0.9717, 0.3418, 0.9854, 0.2968, 0.01461, 0.2032, 0.01, 0.25, 0.01, 0.25, 0.01461, 0.2032, 0.3418, 0.02827, 0.2968, 0.01461, 0.2968, 0.01461, 0.3418, 0.02827, 0.51, 0.25, 0.5146, 0.2032, 0.5146, 0.2032, 0.51, 0.25, 0.4496, 0.3833, 0.4717, 0.3418, 0.4717, 0.3418, 0.4496, 0.3833, 0.7968, 0.01461, 0.8418, 0.02827, 0.8418, 0.02827, 0.7968, 0.01461, 0.2032, 0.4854, 0.25, 0.49, 0.25, 0.49, 0.2032, 0.4854, 0.9717, 0.3418, 0.9496, 0.3833, 0.9496, 0.3833, 0.9717, 0.3418, 0.02827, 0.1582, 0.01461, 0.2032, 0.01461, 0.2032, 0.02827, 0.1582, 0.75, 0.49, 0.7032, 0.4854, 0.7032, 0.4854, 0.75, 0.49, 0.5146, 0.2032, 0.5283, 0.1582, 0.5283, 0.1582, 0.5146, 0.2032, 0.4197, 0.4197, 0.4496, 0.3833, 0.4496, 0.3833, 0.4197, 0.4197, 0.1582, 0.4717, 0.2032, 0.4854, 0.2032, 0.4854, 0.1582, 0.4717, 0.9496, 0.3833, 0.9197, 0.4197, 0.9197, 0.4197, 0.9496, 0.3833, 0.05045, 0.1167, 0.02827, 0.1582, 0.02827, 0.1582, 0.05045, 0.1167, 0.7032, 0.4854, 0.6582, 0.4717, 0.6582, 0.4717, 0.7032, 0.4854, 0.4197, 0.08029, 0.3833, 0.05045, 0.3833, 0.05045, 0.4197, 0.08029, 0.08029, 0.4197, 0.1167, 0.4496, 0.1167, 0.4496, 0.08029, 0.4197, 0.8833, 0.4496, 0.8418, 0.4717, 0.8418, 0.4717, 0.8833, 0.4496, 0.1167, 0.05045, 0.08029, 0.08029, 0.08029, 0.08029, 0.1167, 0.05045, 0.6167, 0.4496, 0.5803, 0.4197, 0.5803, 0.4197, 0.6167, 0.4496, 0.4717, 0.1582, 0.4496, 0.1167, 0.4496, 0.1167, 0.4717, 0.1582, 0.5803, 0.08029, 0.6167, 0.05045, 0.6167, 0.05045, 0.5803, 0.08029, 0.2968, 0.4854, 0.3418, 0.4717, 0.3418, 0.4717, 0.2968, 0.4854, 0.9496, 0.1167, 0.9717, 0.1582, 0.9717, 0.1582, 0.9496, 0.1167, 0.05045, 0.3833, 0.08029, 0.4197, 0.08029, 0.4197, 0.05045, 0.3833, 0.8418, 0.4717, 0.7968, 0.4854, 0.7968, 0.4854, 0.8418, 0.4717, 0.1582, 0.02827, 0.1167, 0.05045, 0.1167, 0.05045, 0.1582, 0.02827, 0.5803, 0.4197, 0.5504, 0.3833, 0.5504, 0.3833, 0.5803, 0.4197, 0.4854, 0.2032, 0.4717, 0.1582, 0.4717, 0.1582, 0.4854, 0.2032, 0.6167, 0.05045, 0.6582, 0.02827, 0.6582, 0.02827, 0.6167, 0.05045, 0.9717, 0.1582, 0.9854, 0.2032, 0.9854, 0.2032, 0.9717, 0.1582, 0.02827, 0.3418, 0.05045, 0.3833, 0.05045, 0.3833, 0.02827, 0.3418, 0.25, 0.49, 0.2968, 0.4854, 0.2968, 0.4854, 0.25, 0.49, 0.2032, 0.01461, 0.1582, 0.02827, 0.1582, 0.02827, 0.2032, 0.01461, 0.5504, 0.3833, 0.5283, 0.3418, 0.5283, 0.3418, 0.5504, 0.3833, 0.7968, 0.4854, 0.75, 0.49, 0.75, 0.49, 0.7968, 0.4854, 0.49, 0.25, 0.4854, 0.2032, 0.4854, 0.2032, 0.49, 0.25, 0.9197, 0.08029, 0.9496, 0.1167, 0.9496, 0.1167, 0.9197, 0.08029, 0.3418, 0.4717, 0.3833, 0.4496, 0.3833, 0.4496, 0.3418, 0.4717, 0.5504, 0.1167, 0.5803, 0.08029, 0.5803, 0.08029, 0.5504, 0.1167, 0.4496, 0.1167, 0.4197, 0.08029, 0.4197, 0.08029, 0.4496, 0.1167, 0.6582, 0.4717, 0.6167, 0.4496, 0.6167, 0.4496, 0.6582, 0.4717, 0.08029, 0.08029, 0.05045, 0.1167, 0.05045, 0.1167, 0.08029, 0.08029, 0.9197, 0.4197, 0.8833, 0.4496, 0.8833, 0.4496, 0.9197, 0.4197, 0.1167, 0.4496, 0.1582, 0.4717, 0.1582, 0.4717, 0.1167, 0.4496, 0.8833, 0.05045, 0.9197, 0.08029, 0.9197, 0.08029, 0.8833, 0.05045, 0.3833, 0.4496, 0.4197, 0.4197, 0.4197, 0.4197, 0.3833, 0.4496, 0.5283, 0.1582, 0.5504, 0.1167, 0.5504, 0.1167, 0.5283, 0.1582, 1.0, 0.5, 1.0, 1.0, 0.9688, 1.0, 0.9688, 0.5, 0.9688, 0.5, 0.9688, 1.0, 0.9375, 1.0, 0.9375, 0.5, 0.9375, 0.5, 0.9375, 1.0, 0.9062, 1.0, 0.9062, 0.5, 0.9062, 0.5, 0.9062, 1.0, 0.875, 1.0, 0.875, 0.5, 0.875, 0.5, 0.875, 1.0, 0.8438, 1.0, 0.8438, 0.5, 0.8438, 0.5, 0.8438, 1.0, 0.8125, 1.0, 0.8125, 0.5, 0.8125, 0.5, 0.8125, 1.0, 0.7812, 1.0, 0.7812, 0.5, 0.7812, 0.5, 0.7812, 1.0, 0.75, 1.0, 0.75, 0.5, 0.75, 0.5, 0.75, 1.0, 0.7188, 1.0, 0.7188, 0.5, 0.7188, 0.5, 0.7188, 1.0, 0.6875, 1.0, 0.6875, 0.5, 0.6875, 0.5, 0.6875, 1.0, 0.6562, 1.0, 0.6562, 0.5, 0.6562, 0.5, 0.6562, 1.0, 0.625, 1.0, 0.625, 0.5, 0.625, 0.5, 0.625, 1.0, 0.5938, 1.0, 0.5938, 0.5, 0.5938, 0.5, 0.5938, 1.0, 0.5625, 1.0, 0.5625, 0.5, 0.5625, 0.5, 0.5625, 1.0, 0.5312, 1.0, 0.5312, 0.5, 0.5312, 0.5, 0.5312, 1.0, 0.5, 1.0, 0.5, 0.5, 0.5, 0.5, 0.5, 1.0, 0.4688, 1.0, 0.4688, 0.5, 0.4688, 0.5, 0.4688, 1.0, 0.4375, 1.0, 0.4375, 0.5, 0.4375, 0.5, 0.4375, 1.0, 0.4062, 1.0, 0.4062, 0.5, 0.4062, 0.5, 0.4062, 1.0, 0.375, 1.0, 0.375, 0.5, 0.375, 0.5, 0.375, 1.0, 0.3438, 1.0, 0.3438, 0.5, 0.3438, 0.5, 0.3438, 1.0, 0.3125, 1.0, 0.3125, 0.5, 0.3125, 0.5, 0.3125, 1.0, 0.2812, 1.0, 0.2812, 0.5, 0.2812, 0.5, 0.2812, 1.0, 0.25, 1.0, 0.25, 0.5, 0.25, 0.5, 0.25, 1.0, 0.2188, 1.0, 0.2188, 0.5, 0.2188, 0.5, 0.2188, 1.0, 0.1875, 1.0, 0.1875, 0.5, 0.1875, 0.5, 0.1875, 1.0, 0.1562, 1.0, 0.1562, 0.5, 0.1562, 0.5, 0.1562, 1.0, 0.125, 1.0, 0.125, 0.5, 0.125, 0.5, 0.125, 1.0, 0.09375, 1.0, 0.09375, 0.5, 0.09375, 0.5, 0.09375, 1.0, 0.0625, 1.0, 0.0625, 0.5, 0.0625, 0.5, 0.0625, 1.0, 0.03125, 1.0, 0.03125, 0.5, 0.03125, 0.5, 0.03125, 1.0, 0.0, 1.0, 0.0, 0.5, 0.0, 0.0, 0.0, 0.0, 0.5625, 1.0, 0.5938, 1.0, 0.0, 0.0, 0.0, 0.0, 0.5938, 0.5, 0.5625, 0.5, 0.25, 0.01, 0.75, 0.01, 0.7032, 0.01461, 0.2032, 0.01461, 0.0, 0.0, 0.0, 0.0, 0.0, 0.0, 0.0, 0.0, 0.0, 0.0, 0.0, 0.0, 0.0, 0.0, 0.0, 0.0, 0.0, 0.0, 0.0, 0.0, 0.0, 0.0, 0.0, 0.0, 0.0, 0.0, 0.0, 0.0, 0.0, 0.0, 0.0, 0.0, 0.0, 0.0, 0.0, 0.0, 0.0, 0.0, 0.0, 0.0, 0.9854, 0.2032, 0.4854, 0.2032, 0.4717, 0.1582, 0.9717, 0.1582, 0.4854, 0.2968, 0.9854, 0.2968, 0.99, 0.25, 0.49, 0.25, 0.4496, 0.3833, 0.9496, 0.3833, 0.9717, 0.3418, 0.4717, 0.3418, 0.0, 0.0, 0.0, 0.0, 0.0, 0.0, 0.0, 0.0, 0.3418, 0.4717, 0.8418, 0.4717, 0.8833, 0.4496, 0.3833, 0.4496, 0.0, 0.0, 0.0, 0.0, 0.0, 0.0, 0.0, 0.0, 0.0, 0.0, 0.0, 0.0, 0.0, 0.0, 0.0, 0.0, 0.0, 0.0, 0.0, 0.0, 0.0, 0.0, 0.0, 0.0, 0.0, 0.0, 0.0, 0.0, 0.0, 0.0, 0.0, 0.0, 0.0, 0.0, 0.0, 0.0, 0.0, 0.0, 0.0, 0.0, 0.0, 0.0, 0.0, 0.0, 0.0, 0.0, 0.0, 0.0, 0.0, 0.0, 0.0, 0.0, 0.0, 0.0, 0.0, 0.0, 0.0, 0.0, 0.0, 0.0, 0.0, 0.0, 0.0, 0.0, 0.0, 0.0, 0.0, 0.0, 0.0, 0.0, 0.0, 0.0, 0.0, 0.0, 0.0, 0.0, 0.0, 0.0, 0.0, 0.0, 0.0, 0.0, 0.0, 0.0, 0.0, 0.0, 0.0, 0.0, 0.0, 0.0, 0.0, 0.0, 0.0, 0.0, 0.0, 0.0, 0.0, 0.0, 0.0, 0.0, 0.0, 0.0, 0.0, 0.0, 0.0, 0.0, 0.0, 0.0, 0.0, 0.0, 0.0, 0.0, 0.0, 0.0, 0.0, 0.0, 0.0, 0.0, 0.0, 0.0, 0.0, 0.0, 0.0, 0.0, 0.0, 0.0, 0.0, 0.0, 0.0, 0.0, 0.0, 0.0, 0.0, 0.0, 0.0, 0.0, 0.0, 0.0, 0.0, 0.0, 0.0, 0.0, 0.0, 0.0, 0.0, 0.0, 0.0, 0.0, 0.0, 0.0, 0.0, 0.0, 0.0, 0.0, 0.0, 0.0, 0.0, 0.0, 0.0, 0.0, 0.0, 0.0, 0.0, 0.0, 0.0, 0.0, 0.0, 0.0])
me_cylinder.materials.append(mat_wood)
me_cylinder.use_remesh_preserve_volume = False
me_cylinder.use_remesh_preserve_attributes = False
me_cylinder.use_mirror_vertex_groups = False
me_cylinder.update()
me_cube_003 = bpy.data.meshes.new('Cube.003')
me_cube_003.from_pydata([(1.0, -1.0, -0.9561), (1.0, 1.0, -0.9561), (1.0, -1.0, -1.0), (1.0, -1.0, 1.0), (1.0, 1.0, -1.0), (1.0, 1.0, 1.0), (0.9655, 0.9, 0.3959), (0.9655, 1.0, 1.0), (0.9655, -1.0, -1.0), (0.9655, 1.0, -1.0), (0.9655, -1.0, 1.0), (0.9655, -1.0, -0.9561), (0.9655, 1.0, -0.9561), (0.9655, 1.0, -0.2912), (0.9655, -1.0, -0.2912), (1.0, -1.0, -0.2912), (1.0, 1.0, -0.2912), (0.9655, 1.0, -0.2421), (0.9655, -1.0, -0.2421), (1.0, -1.0, -0.2421), (1.0, 1.0, -0.2421), (0.9655, 1.0, 0.3959), (0.9655, -1.0, 0.3959), (1.0, -1.0, 0.3959), (1.0, 1.0, 0.3959), (0.9655, 1.0, 0.4454), (0.9655, -1.0, 0.4454), (1.0, -1.0, 0.4454), (1.0, 1.0, 0.4454), (0.9655, 0.9, 1.0), (0.9655, 0.9, 0.4454), (0.9655, 0.9, -0.2421), (0.9655, 0.9, -0.2912), (0.9655, 0.9, -0.9561), (0.0, 1.0, -0.9561), (0.0, -1.0, -0.9561), (-1.0, -1.0, -0.9561), (-1.0, 1.0, -0.9561), (-1.0, -1.0, -1.0), (-1.0, -1.0, 1.0), (-1.0, 1.0, -1.0), (-1.0, 1.0, 1.0), (0.0, 1.0, -1.0), (0.0, 1.0, 1.0), (0.0, -1.0, -1.0), (-0.9655, 0.9, 0.3959), (-0.9655, 1.0, 1.0), (-0.9655, -1.0, -1.0), (-0.9655, 1.0, -1.0), (-0.9655, -1.0, 1.0), (-0.9655, -1.0, -0.9561), (-0.9655, 1.0, -0.9561), (-0.9655, 1.0, -0.2912), (-0.9655, -1.0, -0.2912), (0.0, 1.0, -0.2912), (0.0, -1.0, -0.2912), (-1.0, -1.0, -0.2912), (-1.0, 1.0, -0.2912), (-0.9655, 1.0, -0.2421), (-0.9655, -1.0, -0.2421), (0.0, 1.0, -0.2421), (0.0, -1.0, -0.2421), (-1.0, -1.0, -0.2421), (-1.0, 1.0, -0.2421), (-0.9655, 1.0, 0.3959), (-0.9655, -1.0, 0.3959), (0.0, 1.0, 0.3959), (0.0, -1.0, 0.3959), (-1.0, -1.0, 0.3959), (-1.0, 1.0, 0.3959), (-0.9655, 1.0, 0.4454), (-0.9655, -1.0, 0.4454), (0.0, 1.0, 0.4454), (0.0, -1.0, 0.4454), (-1.0, -1.0, 0.4454), (-1.0, 1.0, 0.4454), (-0.9655, 0.9, 1.0), (0.0, 0.9, 1.0), (-0.9655, 0.9, 0.4454), (0.0, 0.9, 0.4454), (-0.9655, 0.9, -0.2421), (0.0, 0.9, 0.3959), (0.0, 0.9, -0.2421), (-0.9655, 0.9, -0.2912), (-0.9655, 0.9, -0.9561), (0.0, 0.9, -0.2912), (0.0, 0.9, -0.9561)], [], [(9, 12, 1, 4), (25, 7, 5, 28), (28, 5, 3, 27), (4, 1, 0, 2), (9, 4, 2, 8), (8, 11, 35, 44), (31, 6, 81, 82), (2, 0, 11, 8), (43, 77, 29, 7), (42, 34, 12, 9), (27, 3, 10, 26), (5, 7, 10, 3), (42, 9, 8, 44), (72, 43, 7, 25), (34, 54, 13, 12), (0, 15, 14, 11), (11, 14, 32, 33), (1, 16, 15, 0), (12, 13, 16, 1), (54, 60, 17, 13), (15, 19, 18, 14), (14, 18, 61, 55), (16, 20, 19, 15), (13, 17, 20, 16), (60, 66, 21, 17), (19, 23, 22, 18), (33, 32, 85, 86), (20, 24, 23, 19), (17, 21, 24, 20), (66, 72, 25, 21), (23, 27, 26, 22), (22, 26, 73, 67), (24, 28, 27, 23), (21, 25, 28, 24), (30, 29, 77, 79), (26, 10, 29, 30), (73, 26, 30, 79), (18, 22, 6, 31), (61, 18, 31, 82), (22, 67, 81, 6), (35, 11, 33, 86), (14, 55, 85, 32), (48, 40, 37, 51), (70, 75, 41, 46), (75, 74, 39, 41), (40, 38, 36, 37), (48, 47, 38, 40), (47, 44, 35, 50), (80, 82, 81, 45), (38, 47, 50, 36), (43, 46, 76, 77), (42, 48, 51, 34), (74, 71, 49, 39), (41, 39, 49, 46), (42, 44, 47, 48), (72, 70, 46, 43), (34, 51, 52, 54), (36, 50, 53, 56), (50, 84, 83, 53), (37, 36, 56, 57), (51, 37, 57, 52), (54, 52, 58, 60), (56, 53, 59, 62), (53, 55, 61, 59), (57, 56, 62, 63), (52, 57, 63, 58), (60, 58, 64, 66), (62, 59, 65, 68), (84, 86, 85, 83), (63, 62, 68, 69), (58, 63, 69, 64), (66, 64, 70, 72), (68, 65, 71, 74), (65, 67, 73, 71), (69, 68, 74, 75), (64, 69, 75, 70), (78, 79, 77, 76), (71, 78, 76, 49), (73, 79, 78, 71), (59, 80, 45, 65), (61, 82, 80, 59), (65, 45, 81, 67), (35, 86, 84, 50), (53, 83, 85, 55)])
_uv = me_cube_003.uv_layers.new(name='UVMap')
_uv.uv.foreach_set('vector', [0.375, 0.4957, 0.3805, 0.4957, 0.3805, 0.5, 0.375, 0.5, 0.568, 0.4957, 0.625, 0.4957, 0.625, 0.5, 0.568, 0.5, 0.568, 0.5, 0.625, 0.5, 0.625, 0.75, 0.568, 0.75, 0.375, 0.5, 0.3805, 0.5, 0.3805, 0.75, 0.375, 0.75, 0.3707, 0.5, 0.375, 0.5, 0.375, 0.75, 0.3707, 0.75, 0.375, 0.7543, 0.3805, 0.7543, 0.3805, 0.875, 0.375, 0.875, 0.4882, 0.7543, 0.5618, 0.7543, 0.5618, 0.875, 0.4882, 0.875, 0.375, 0.75, 0.3805, 0.75, 0.3805, 0.7543, 0.375, 0.7543, 0.625, 0.375, 0.625, 0.875, 0.625, 0.7543, 0.625, 0.4957, 0.375, 0.375, 0.3805, 0.375, 0.3805, 0.4957, 0.375, 0.4957, 0.568, 0.75, 0.625, 0.75, 0.625, 0.7543, 0.568, 0.7543, 0.625, 0.5, 0.6293, 0.5, 0.6293, 0.75, 0.625, 0.75, 0.25, 0.5, 0.3707, 0.5, 0.3707, 0.75, 0.25, 0.75, 0.568, 0.375, 0.625, 0.375, 0.625, 0.4957, 0.568, 0.4957, 0.3805, 0.375, 0.482, 0.375, 0.482, 0.4957, 0.3805, 0.4957, 0.3805, 0.75, 0.482, 0.75, 0.482, 0.7543, 0.3805, 0.7543, 0.3805, 0.7543, 0.482, 0.7543, 0.482, 0.7543, 0.3805, 0.7543, 0.3805, 0.5, 0.482, 0.5, 0.482, 0.75, 0.3805, 0.75, 0.3805, 0.4957, 0.482, 0.4957, 0.482, 0.5, 0.3805, 0.5, 0.482, 0.375, 0.4882, 0.375, 0.4882, 0.4957, 0.482, 0.4957, 0.482, 0.75, 0.4882, 0.75, 0.4882, 0.7543, 0.482, 0.7543, 0.482, 0.7543, 0.4882, 0.7543, 0.4882, 0.875, 0.482, 0.875, 0.482, 0.5, 0.4882, 0.5, 0.4882, 0.75, 0.482, 0.75, 0.482, 0.4957, 0.4882, 0.4957, 0.4882, 0.5, 0.482, 0.5, 0.4882, 0.375, 0.5618, 0.375, 0.5618, 0.4957, 0.4882, 0.4957, 0.4882, 0.75, 0.5618, 0.75, 0.5618, 0.7543, 0.4882, 0.7543, 0.3805, 0.7543, 0.482, 0.7543, 0.482, 0.875, 0.3805, 0.875, 0.4882, 0.5, 0.5618, 0.5, 0.5618, 0.75, 0.4882, 0.75, 0.4882, 0.4957, 0.5618, 0.4957, 0.5618, 0.5, 0.4882, 0.5, 0.5618, 0.375, 0.568, 0.375, 0.568, 0.4957, 0.5618, 0.4957, 0.5618, 0.75, 0.568, 0.75, 0.568, 0.7543, 0.5618, 0.7543, 0.5618, 0.7543, 0.568, 0.7543, 0.568, 0.875, 0.5618, 0.875, 0.5618, 0.5, 0.568, 0.5, 0.568, 0.75, 0.5618, 0.75, 0.5618, 0.4957, 0.568, 0.4957, 0.568, 0.5, 0.5618, 0.5, 0.568, 0.7543, 0.625, 0.7543, 0.625, 0.875, 0.568, 0.875, 0.568, 0.7543, 0.625, 0.7543, 0.625, 0.7543, 0.568, 0.7543, 0.568, 0.875, 0.568, 0.7543, 0.568, 0.7543, 0.568, 0.875, 0.4882, 0.7543, 0.5618, 0.7543, 0.5618, 0.7543, 0.4882, 0.7543, 0.4882, 0.875, 0.4882, 0.7543, 0.4882, 0.7543, 0.4882, 0.875, 0.5618, 0.7543, 0.5618, 0.875, 0.5618, 0.875, 0.5618, 0.7543, 0.3805, 0.875, 0.3805, 0.7543, 0.3805, 0.7543, 0.3805, 0.875, 0.482, 0.7543, 0.482, 0.875, 0.482, 0.875, 0.482, 0.7543, 0.375, 0.4957, 0.375, 0.5, 0.3805, 0.5, 0.3805, 0.4957, 0.568, 0.4957, 0.568, 0.5, 0.625, 0.5, 0.625, 0.4957, 0.568, 0.5, 0.568, 0.75, 0.625, 0.75, 0.625, 0.5, 0.375, 0.5, 0.375, 0.75, 0.3805, 0.75, 0.3805, 0.5, 0.3707, 0.5, 0.3707, 0.75, 0.375, 0.75, 0.375, 0.5, 0.375, 0.7543, 0.375, 0.875, 0.3805, 0.875, 0.3805, 0.7543, 0.4882, 0.7543, 0.4882, 0.875, 0.5618, 0.875, 0.5618, 0.7543, 0.375, 0.75, 0.375, 0.7543, 0.3805, 0.7543, 0.3805, 0.75, 0.625, 0.375, 0.625, 0.4957, 0.625, 0.7543, 0.625, 0.875, 0.375, 0.375, 0.375, 0.4957, 0.3805, 0.4957, 0.3805, 0.375, 0.568, 0.75, 0.568, 0.7543, 0.625, 0.7543, 0.625, 0.75, 0.625, 0.5, 0.625, 0.75, 0.6293, 0.75, 0.6293, 0.5, 0.25, 0.5, 0.25, 0.75, 0.3707, 0.75, 0.3707, 0.5, 0.568, 0.375, 0.568, 0.4957, 0.625, 0.4957, 0.625, 0.375, 0.3805, 0.375, 0.3805, 0.4957, 0.482, 0.4957, 0.482, 0.375, 0.3805, 0.75, 0.3805, 0.7543, 0.482, 0.7543, 0.482, 0.75, 0.3805, 0.7543, 0.3805, 0.7543, 0.482, 0.7543, 0.482, 0.7543, 0.3805, 0.5, 0.3805, 0.75, 0.482, 0.75, 0.482, 0.5, 0.3805, 0.4957, 0.3805, 0.5, 0.482, 0.5, 0.482, 0.4957, 0.482, 0.375, 0.482, 0.4957, 0.4882, 0.4957, 0.4882, 0.375, 0.482, 0.75, 0.482, 0.7543, 0.4882, 0.7543, 0.4882, 0.75, 0.482, 0.7543, 0.482, 0.875, 0.4882, 0.875, 0.4882, 0.7543, 0.482, 0.5, 0.482, 0.75, 0.4882, 0.75, 0.4882, 0.5, 0.482, 0.4957, 0.482, 0.5, 0.4882, 0.5, 0.4882, 0.4957, 0.4882, 0.375, 0.4882, 0.4957, 0.5618, 0.4957, 0.5618, 0.375, 0.4882, 0.75, 0.4882, 0.7543, 0.5618, 0.7543, 0.5618, 0.75, 0.3805, 0.7543, 0.3805, 0.875, 0.482, 0.875, 0.482, 0.7543, 0.4882, 0.5, 0.4882, 0.75, 0.5618, 0.75, 0.5618, 0.5, 0.4882, 0.4957, 0.4882, 0.5, 0.5618, 0.5, 0.5618, 0.4957, 0.5618, 0.375, 0.5618, 0.4957, 0.568, 0.4957, 0.568, 0.375, 0.5618, 0.75, 0.5618, 0.7543, 0.568, 0.7543, 0.568, 0.75, 0.5618, 0.7543, 0.5618, 0.875, 0.568, 0.875, 0.568, 0.7543, 0.5618, 0.5, 0.5618, 0.75, 0.568, 0.75, 0.568, 0.5, 0.5618, 0.4957, 0.5618, 0.5, 0.568, 0.5, 0.568, 0.4957, 0.568, 0.7543, 0.568, 0.875, 0.625, 0.875, 0.625, 0.7543, 0.568, 0.7543, 0.568, 0.7543, 0.625, 0.7543, 0.625, 0.7543, 0.568, 0.875, 0.568, 0.875, 0.568, 0.7543, 0.568, 0.7543, 0.4882, 0.7543, 0.4882, 0.7543, 0.5618, 0.7543, 0.5618, 0.7543, 0.4882, 0.875, 0.4882, 0.875, 0.4882, 0.7543, 0.4882, 0.7543, 0.5618, 0.7543, 0.5618, 0.7543, 0.5618, 0.875, 0.5618, 0.875, 0.3805, 0.875, 0.3805, 0.875, 0.3805, 0.7543, 0.3805, 0.7543, 0.482, 0.7543, 0.482, 0.7543, 0.482, 0.875, 0.482, 0.875])
me_cube_003.materials.append(mat_wood)
me_cube_003.use_remesh_preserve_volume = False
me_cube_003.use_remesh_preserve_attributes = False
me_cube_003.use_mirror_vertex_groups = False
me_cube_003.update()

# ---- objects
ob_cube = bpy.data.objects.new('Cube', me_cube)
ob_light = bpy.data.objects.new('Light', light_light)
ob_camera = bpy.data.objects.new('Camera', cam_camera)
ob_cube_001 = bpy.data.objects.new('Cube.001', me_cube_001)
ob_cube_002 = bpy.data.objects.new('Cube.002', me_cube_002)
ob_cylinder = bpy.data.objects.new('Cylinder', me_cylinder)
ob_cube_003 = bpy.data.objects.new('Cube.003', me_cube_003)

# ---- transforms, parenting, visibility, modifiers, constraints
ob_cube.location = (5.149e-16, 1.372, 2.088)
ob_cube.scale = (2.473, 1.5, 2.06)
ob_cube.lock_rotations_4d = False
ob_cube.empty_display_type = 'ARROWS'
ob_cube.lineart.crease_threshold = 0.0
_m = ob_cube.modifiers.new('Mirror', 'MIRROR')
ob_light.location = (2.528, -3.795, 8.609)
ob_light.rotation_euler = (0.6503, 0.05522, 1.866)
ob_light.lock_rotations_4d = False
ob_light.empty_display_type = 'ARROWS'
ob_light.color = (0.0, 0.0, 0.0, 0.0)
ob_light.lineart.crease_threshold = 0.0
ob_camera.location = (-10.84, -12.07, 4.575)
ob_camera.rotation_euler = (1.249, 4.125e-07, -0.742)
ob_camera.scale = (1.0, 1.0, 1.0)
ob_camera.lock_rotations_4d = False
ob_camera.empty_display_type = 'ARROWS'
ob_camera.color = (0.0, 0.0, 0.0, 0.0)
ob_camera.display_type = 'WIRE'
ob_camera.lineart.crease_threshold = 0.0
ob_cube_001.location = (-3.52, -4.529, 0.8882)
ob_cube_001.rotation_euler = (0.0, -0.0, 0.5947)
ob_cube_001.scale = (1.0, 1.0, 0.8637)
ob_cube_001.lineart.crease_threshold = 0.0
ob_cube_002.location = (0.0, 0.0, 0.0)
ob_cube_002.scale = (1.0, 1.0, 0.8637)
ob_cube_002.lineart.crease_threshold = 0.0
ob_cylinder.location = (4.0, -2.7, 0.9)
ob_cylinder.scale = (1.907, 1.907, 0.8973)
ob_cylinder.lineart.crease_threshold = 0.0
ob_cube_003.location = (-2.7, 1.0, 2.0)
ob_cube_003.scale = (3.667, 1.0, 2.032)
ob_cube_003.lineart.crease_threshold = 0.0

# ---- collection membership
col_collection.objects.link(ob_cube)
col_collection.objects.link(ob_light)
col_collection.objects.link(ob_camera)
col_collection.objects.link(ob_cube_001)
col_collection.objects.link(ob_cube_002)
col_collection.objects.link(ob_cylinder)
col_collection.objects.link(ob_cube_003)

# ---- scene / render settings (as saved in the file)
scene.camera = ob_camera
scene.frame_start = 1; scene.frame_end = 250; scene.frame_set(1)
scene.render.engine = 'BLENDER_EEVEE_NEXT'
scene.cycles.use_denoising = False
scene.cycles.samples = 128
scene.cycles.sampling_pattern = 'TABULATED_SOBOL'
scene.cycles.use_adaptive_sampling = False
scene.cycles.use_light_tree = False
scene.eevee.use_gtao = True
scene.eevee.use_raytracing = True
scene.view_settings.view_transform = 'Filmic'
bpy.context.view_layer.update()
